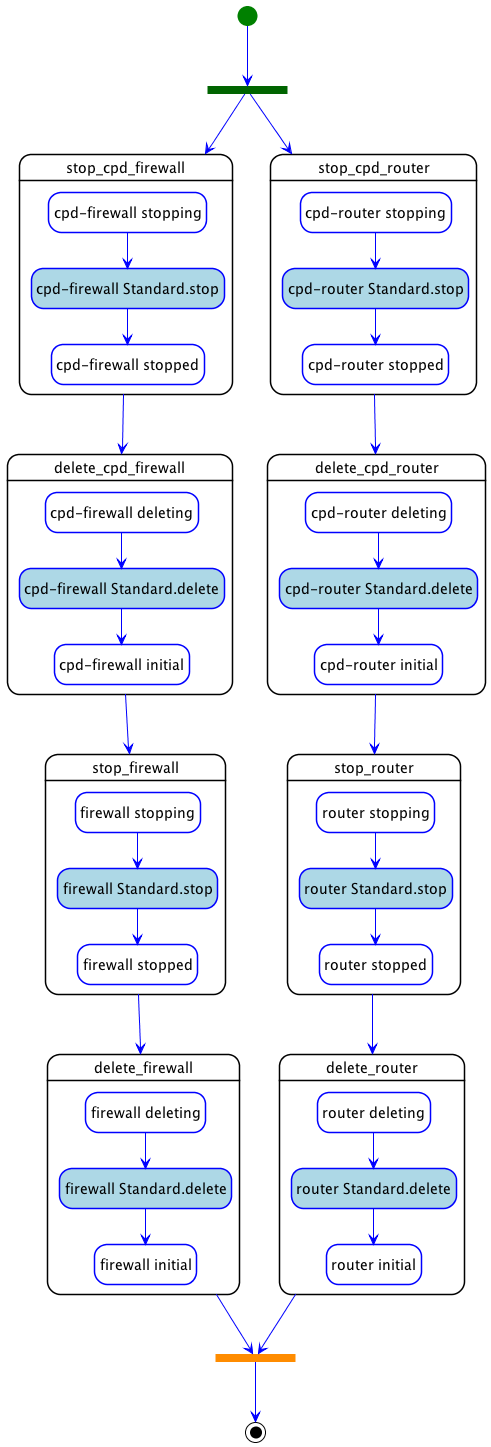

The diagram above was rendered by PlantUML. Its source (embedded in the PNG):
@startuml
hide empty description
skinparam shadowing false
skinparam state {
  ArrowColor blue
  BorderColor blue
  EndColor black
  StartColor green
  BackGroundColor<< step >> white
  BorderColor<< step >> black
  BackGroundColor<< delegate >> lightgrey
  BackGroundColor<< set_state >> white
  BackGroundColor<< call_operation >> lightblue
  BackGroundColor<< inline >> white
}
skinparam ActivityBarColor<<fork>> DarkGreen
skinparam ActivityBarColor<<join>> DarkOrange

state "stop_cpd_firewall" as step_parallel_undeploy_stop_cpd_firewall << step >> {
  state "cpd-firewall stopping" as step_parallel_undeploy_stop_cpd_firewall_cpd_firewall_stopping << set_state >>
  state "cpd-firewall Standard.stop" as step_parallel_undeploy_stop_cpd_firewall_cpd_firewall_Standard.stop << call_operation >>
  state "cpd-firewall stopped" as step_parallel_undeploy_stop_cpd_firewall_cpd_firewall_stopped << set_state >>
  step_parallel_undeploy_stop_cpd_firewall_cpd_firewall_stopping --> step_parallel_undeploy_stop_cpd_firewall_cpd_firewall_Standard.stop
  step_parallel_undeploy_stop_cpd_firewall_cpd_firewall_Standard.stop --> step_parallel_undeploy_stop_cpd_firewall_cpd_firewall_stopped
}
state "delete_cpd_firewall" as step_parallel_undeploy_delete_cpd_firewall << step >> {
  state "cpd-firewall deleting" as step_parallel_undeploy_delete_cpd_firewall_cpd_firewall_deleting << set_state >>
  state "cpd-firewall Standard.delete" as step_parallel_undeploy_delete_cpd_firewall_cpd_firewall_Standard.delete << call_operation >>
  state "cpd-firewall initial" as step_parallel_undeploy_delete_cpd_firewall_cpd_firewall_initial << set_state >>
  step_parallel_undeploy_delete_cpd_firewall_cpd_firewall_deleting --> step_parallel_undeploy_delete_cpd_firewall_cpd_firewall_Standard.delete
  step_parallel_undeploy_delete_cpd_firewall_cpd_firewall_Standard.delete --> step_parallel_undeploy_delete_cpd_firewall_cpd_firewall_initial
}
state "stop_cpd_router" as step_parallel_undeploy_stop_cpd_router << step >> {
  state "cpd-router stopping" as step_parallel_undeploy_stop_cpd_router_cpd_router_stopping << set_state >>
  state "cpd-router Standard.stop" as step_parallel_undeploy_stop_cpd_router_cpd_router_Standard.stop << call_operation >>
  state "cpd-router stopped" as step_parallel_undeploy_stop_cpd_router_cpd_router_stopped << set_state >>
  step_parallel_undeploy_stop_cpd_router_cpd_router_stopping --> step_parallel_undeploy_stop_cpd_router_cpd_router_Standard.stop
  step_parallel_undeploy_stop_cpd_router_cpd_router_Standard.stop --> step_parallel_undeploy_stop_cpd_router_cpd_router_stopped
}
state "delete_cpd_router" as step_parallel_undeploy_delete_cpd_router << step >> {
  state "cpd-router deleting" as step_parallel_undeploy_delete_cpd_router_cpd_router_deleting << set_state >>
  state "cpd-router Standard.delete" as step_parallel_undeploy_delete_cpd_router_cpd_router_Standard.delete << call_operation >>
  state "cpd-router initial" as step_parallel_undeploy_delete_cpd_router_cpd_router_initial << set_state >>
  step_parallel_undeploy_delete_cpd_router_cpd_router_deleting --> step_parallel_undeploy_delete_cpd_router_cpd_router_Standard.delete
  step_parallel_undeploy_delete_cpd_router_cpd_router_Standard.delete --> step_parallel_undeploy_delete_cpd_router_cpd_router_initial
}
state "stop_firewall" as step_parallel_undeploy_stop_firewall << step >> {
  state "firewall stopping" as step_parallel_undeploy_stop_firewall_firewall_stopping << set_state >>
  state "firewall Standard.stop" as step_parallel_undeploy_stop_firewall_firewall_Standard.stop << call_operation >>
  state "firewall stopped" as step_parallel_undeploy_stop_firewall_firewall_stopped << set_state >>
  step_parallel_undeploy_stop_firewall_firewall_stopping --> step_parallel_undeploy_stop_firewall_firewall_Standard.stop
  step_parallel_undeploy_stop_firewall_firewall_Standard.stop --> step_parallel_undeploy_stop_firewall_firewall_stopped
}
state "delete_firewall" as step_parallel_undeploy_delete_firewall << step >> {
  state "firewall deleting" as step_parallel_undeploy_delete_firewall_firewall_deleting << set_state >>
  state "firewall Standard.delete" as step_parallel_undeploy_delete_firewall_firewall_Standard.delete << call_operation >>
  state "firewall initial" as step_parallel_undeploy_delete_firewall_firewall_initial << set_state >>
  step_parallel_undeploy_delete_firewall_firewall_deleting --> step_parallel_undeploy_delete_firewall_firewall_Standard.delete
  step_parallel_undeploy_delete_firewall_firewall_Standard.delete --> step_parallel_undeploy_delete_firewall_firewall_initial
}
state "stop_router" as step_parallel_undeploy_stop_router << step >> {
  state "router stopping" as step_parallel_undeploy_stop_router_router_stopping << set_state >>
  state "router Standard.stop" as step_parallel_undeploy_stop_router_router_Standard.stop << call_operation >>
  state "router stopped" as step_parallel_undeploy_stop_router_router_stopped << set_state >>
  step_parallel_undeploy_stop_router_router_stopping --> step_parallel_undeploy_stop_router_router_Standard.stop
  step_parallel_undeploy_stop_router_router_Standard.stop --> step_parallel_undeploy_stop_router_router_stopped
}
state "delete_router" as step_parallel_undeploy_delete_router << step >> {
  state "router deleting" as step_parallel_undeploy_delete_router_router_deleting << set_state >>
  state "router Standard.delete" as step_parallel_undeploy_delete_router_router_Standard.delete << call_operation >>
  state "router initial" as step_parallel_undeploy_delete_router_router_initial << set_state >>
  step_parallel_undeploy_delete_router_router_deleting --> step_parallel_undeploy_delete_router_router_Standard.delete
  step_parallel_undeploy_delete_router_router_Standard.delete --> step_parallel_undeploy_delete_router_router_initial
}
step_parallel_undeploy_stop_cpd_firewall --> step_parallel_undeploy_delete_cpd_firewall
step_parallel_undeploy_delete_cpd_firewall --> step_parallel_undeploy_stop_firewall
step_parallel_undeploy_stop_cpd_router --> step_parallel_undeploy_delete_cpd_router
step_parallel_undeploy_delete_cpd_router --> step_parallel_undeploy_stop_router
step_parallel_undeploy_stop_firewall --> step_parallel_undeploy_delete_firewall
step_parallel_undeploy_stop_router --> step_parallel_undeploy_delete_router
state parallel_undeploy_fork <<fork>>
[*] --> parallel_undeploy_fork
parallel_undeploy_fork --> step_parallel_undeploy_stop_cpd_firewall
parallel_undeploy_fork --> step_parallel_undeploy_stop_cpd_router
state parallel_undeploy_join <<join>>
parallel_undeploy_join --> [*]
step_parallel_undeploy_delete_firewall --> parallel_undeploy_join
step_parallel_undeploy_delete_router --> parallel_undeploy_join
@enduml